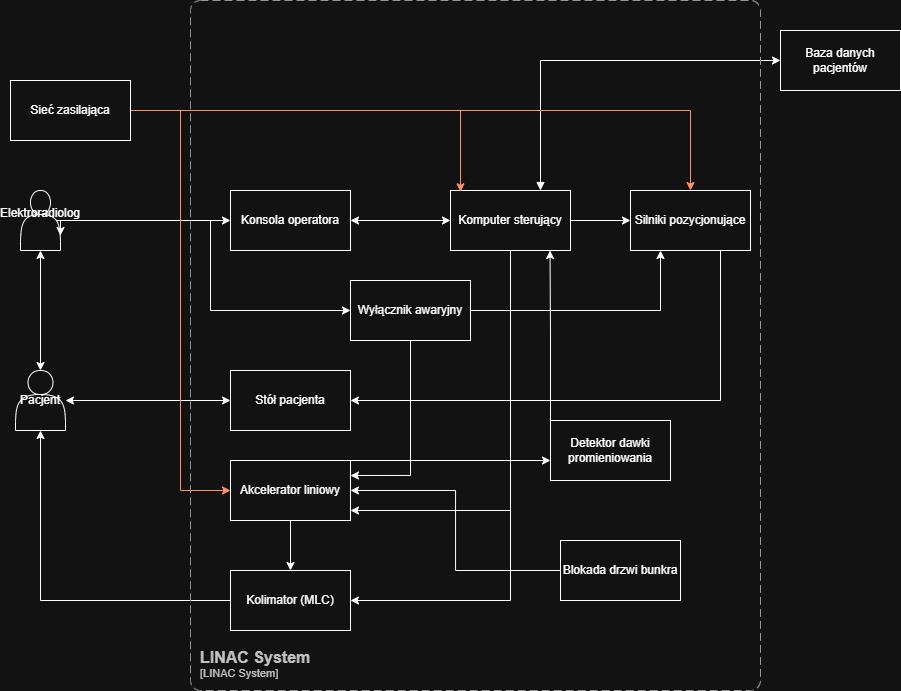

The diagram above was exported from draw.io. Its source (the exported page's mxGraphModel, read from the mxfile embedded in the PNG):
<mxGraphModel dx="1664" dy="874" grid="1" gridSize="10" guides="1" tooltips="1" connect="1" arrows="1" fold="1" page="1" pageScale="1" pageWidth="1654" pageHeight="2336" math="0" shadow="0">
  <root>
    <mxCell id="0" />
    <mxCell id="1" parent="0" />
    <mxCell id="46Q_cJtw04hKc7Sb_Qzb-19" edge="1" parent="1" source="46Q_cJtw04hKc7Sb_Qzb-1" style="edgeStyle=orthogonalEdgeStyle;rounded=0;orthogonalLoop=1;jettySize=auto;html=1;entryX=0;entryY=0.5;entryDx=0;entryDy=0;startArrow=classic;startFill=1;" target="46Q_cJtw04hKc7Sb_Qzb-2">
      <mxGeometry relative="1" as="geometry" />
    </mxCell>
    <mxCell id="46Q_cJtw04hKc7Sb_Qzb-1" parent="1" style="rounded=0;whiteSpace=wrap;html=1;" value="Konsola operatora" vertex="1">
      <mxGeometry height="60" width="120" x="660" y="280" as="geometry" />
    </mxCell>
    <mxCell id="46Q_cJtw04hKc7Sb_Qzb-29" edge="1" parent="1" style="edgeStyle=orthogonalEdgeStyle;rounded=0;orthogonalLoop=1;jettySize=auto;html=1;exitX=0.5;exitY=1;exitDx=0;exitDy=0;">
      <mxGeometry relative="1" as="geometry">
        <Array as="points">
          <mxPoint x="940" y="600" />
          <mxPoint x="780" y="600" />
        </Array>
        <mxPoint x="940" y="350" as="sourcePoint" />
        <mxPoint x="780" y="600" as="targetPoint" />
      </mxGeometry>
    </mxCell>
    <mxCell id="46Q_cJtw04hKc7Sb_Qzb-30" edge="1" parent="1" source="46Q_cJtw04hKc7Sb_Qzb-2" style="edgeStyle=orthogonalEdgeStyle;rounded=0;orthogonalLoop=1;jettySize=auto;html=1;exitX=1;exitY=0.5;exitDx=0;exitDy=0;entryX=0;entryY=0.5;entryDx=0;entryDy=0;" target="46Q_cJtw04hKc7Sb_Qzb-8">
      <mxGeometry relative="1" as="geometry" />
    </mxCell>
    <mxCell id="46Q_cJtw04hKc7Sb_Qzb-31" edge="1" parent="1" source="46Q_cJtw04hKc7Sb_Qzb-2" style="edgeStyle=orthogonalEdgeStyle;rounded=0;orthogonalLoop=1;jettySize=auto;html=1;entryX=1;entryY=0.5;entryDx=0;entryDy=0;" target="46Q_cJtw04hKc7Sb_Qzb-6">
      <mxGeometry relative="1" as="geometry">
        <Array as="points">
          <mxPoint x="940" y="690" />
        </Array>
      </mxGeometry>
    </mxCell>
    <mxCell id="46Q_cJtw04hKc7Sb_Qzb-34" edge="1" parent="1" source="46Q_cJtw04hKc7Sb_Qzb-2" style="edgeStyle=orthogonalEdgeStyle;rounded=0;orthogonalLoop=1;jettySize=auto;html=1;exitX=0.75;exitY=0;exitDx=0;exitDy=0;entryX=0;entryY=0.5;entryDx=0;entryDy=0;startArrow=block;startFill=1;" target="46Q_cJtw04hKc7Sb_Qzb-13">
      <mxGeometry relative="1" as="geometry" />
    </mxCell>
    <mxCell id="46Q_cJtw04hKc7Sb_Qzb-2" parent="1" style="rounded=0;whiteSpace=wrap;html=1;" value="Komputer sterujący" vertex="1">
      <mxGeometry height="60" width="120" x="880" y="280" as="geometry" />
    </mxCell>
    <mxCell id="46Q_cJtw04hKc7Sb_Qzb-35" edge="1" parent="1" source="46Q_cJtw04hKc7Sb_Qzb-3" style="edgeStyle=orthogonalEdgeStyle;rounded=0;orthogonalLoop=1;jettySize=auto;html=1;exitX=0.5;exitY=1;exitDx=0;exitDy=0;entryX=1;entryY=0.25;entryDx=0;entryDy=0;" target="46Q_cJtw04hKc7Sb_Qzb-7">
      <mxGeometry relative="1" as="geometry" />
    </mxCell>
    <mxCell id="46Q_cJtw04hKc7Sb_Qzb-36" edge="1" parent="1" source="46Q_cJtw04hKc7Sb_Qzb-3" style="edgeStyle=orthogonalEdgeStyle;rounded=0;orthogonalLoop=1;jettySize=auto;html=1;exitX=1;exitY=0.5;exitDx=0;exitDy=0;entryX=0.25;entryY=1;entryDx=0;entryDy=0;" target="46Q_cJtw04hKc7Sb_Qzb-8">
      <mxGeometry relative="1" as="geometry" />
    </mxCell>
    <mxCell id="46Q_cJtw04hKc7Sb_Qzb-3" parent="1" style="rounded=0;whiteSpace=wrap;html=1;" value="Wyłącznik awaryjny" vertex="1">
      <mxGeometry height="60" width="120" x="780" y="370" as="geometry" />
    </mxCell>
    <mxCell id="46Q_cJtw04hKc7Sb_Qzb-4" parent="1" style="rounded=0;whiteSpace=wrap;html=1;" value="Stół pacjenta" vertex="1">
      <mxGeometry height="60" width="120" x="660" y="460" as="geometry" />
    </mxCell>
    <mxCell id="46Q_cJtw04hKc7Sb_Qzb-26" edge="1" parent="1" source="46Q_cJtw04hKc7Sb_Qzb-6" style="edgeStyle=orthogonalEdgeStyle;rounded=0;orthogonalLoop=1;jettySize=auto;html=1;entryX=0.5;entryY=1;entryDx=0;entryDy=0;" target="46Q_cJtw04hKc7Sb_Qzb-12">
      <mxGeometry relative="1" as="geometry" />
    </mxCell>
    <mxCell id="46Q_cJtw04hKc7Sb_Qzb-6" parent="1" style="rounded=0;whiteSpace=wrap;html=1;" value="Kolimator (MLC)" vertex="1">
      <mxGeometry height="60" width="120" x="660" y="660" as="geometry" />
    </mxCell>
    <mxCell id="46Q_cJtw04hKc7Sb_Qzb-25" edge="1" parent="1" source="46Q_cJtw04hKc7Sb_Qzb-7" style="edgeStyle=orthogonalEdgeStyle;rounded=0;orthogonalLoop=1;jettySize=auto;html=1;" target="46Q_cJtw04hKc7Sb_Qzb-6">
      <mxGeometry relative="1" as="geometry" />
    </mxCell>
    <mxCell id="46Q_cJtw04hKc7Sb_Qzb-44" edge="1" parent="1" source="46Q_cJtw04hKc7Sb_Qzb-7" style="edgeStyle=orthogonalEdgeStyle;rounded=0;orthogonalLoop=1;jettySize=auto;html=1;exitX=1;exitY=0;exitDx=0;exitDy=0;">
      <mxGeometry relative="1" as="geometry">
        <Array as="points">
          <mxPoint x="980" y="550" />
        </Array>
        <mxPoint x="980" y="550" as="targetPoint" />
      </mxGeometry>
    </mxCell>
    <mxCell id="46Q_cJtw04hKc7Sb_Qzb-7" parent="1" style="rounded=0;whiteSpace=wrap;html=1;" value="Akcelerator liniowy" vertex="1">
      <mxGeometry height="60" width="120" x="660" y="550" as="geometry" />
    </mxCell>
    <mxCell id="46Q_cJtw04hKc7Sb_Qzb-32" edge="1" parent="1" source="46Q_cJtw04hKc7Sb_Qzb-8" style="edgeStyle=orthogonalEdgeStyle;rounded=0;orthogonalLoop=1;jettySize=auto;html=1;exitX=0.5;exitY=1;exitDx=0;exitDy=0;entryX=1;entryY=0.5;entryDx=0;entryDy=0;" target="46Q_cJtw04hKc7Sb_Qzb-4">
      <mxGeometry relative="1" as="geometry">
        <Array as="points">
          <mxPoint x="1150" y="340" />
          <mxPoint x="1150" y="490" />
        </Array>
      </mxGeometry>
    </mxCell>
    <mxCell id="46Q_cJtw04hKc7Sb_Qzb-8" parent="1" style="rounded=0;whiteSpace=wrap;html=1;" value="Silniki pozycjonujące" vertex="1">
      <mxGeometry height="60" width="120" x="1060" y="280" as="geometry" />
    </mxCell>
    <mxCell id="46Q_cJtw04hKc7Sb_Qzb-43" edge="1" parent="1" source="46Q_cJtw04hKc7Sb_Qzb-9" style="edgeStyle=orthogonalEdgeStyle;rounded=0;orthogonalLoop=1;jettySize=auto;html=1;exitX=0;exitY=0;exitDx=0;exitDy=0;">
      <mxGeometry relative="1" as="geometry">
        <mxPoint x="979.5294117647059" y="339.9999999999998" as="targetPoint" />
      </mxGeometry>
    </mxCell>
    <mxCell id="46Q_cJtw04hKc7Sb_Qzb-9" parent="1" style="rounded=0;whiteSpace=wrap;html=1;" value="Detektor dawki promieniowania" vertex="1">
      <mxGeometry height="60" width="120" x="980" y="510" as="geometry" />
    </mxCell>
    <mxCell id="46Q_cJtw04hKc7Sb_Qzb-37" edge="1" parent="1" source="46Q_cJtw04hKc7Sb_Qzb-10" style="edgeStyle=orthogonalEdgeStyle;rounded=0;orthogonalLoop=1;jettySize=auto;html=1;entryX=1;entryY=0.5;entryDx=0;entryDy=0;" target="46Q_cJtw04hKc7Sb_Qzb-7">
      <mxGeometry relative="1" as="geometry" />
    </mxCell>
    <mxCell id="46Q_cJtw04hKc7Sb_Qzb-10" parent="1" style="rounded=0;whiteSpace=wrap;html=1;" value="Blokada drzwi bunkra" vertex="1">
      <mxGeometry height="60" width="120" x="990" y="630" as="geometry" />
    </mxCell>
    <mxCell id="46Q_cJtw04hKc7Sb_Qzb-18" edge="1" parent="1" source="46Q_cJtw04hKc7Sb_Qzb-11" style="edgeStyle=orthogonalEdgeStyle;rounded=0;orthogonalLoop=1;jettySize=auto;html=1;entryX=0;entryY=0.5;entryDx=0;entryDy=0;" target="46Q_cJtw04hKc7Sb_Qzb-1">
      <mxGeometry relative="1" as="geometry" />
    </mxCell>
    <mxCell id="46Q_cJtw04hKc7Sb_Qzb-20" edge="1" parent="1" source="46Q_cJtw04hKc7Sb_Qzb-11" style="edgeStyle=orthogonalEdgeStyle;rounded=0;orthogonalLoop=1;jettySize=auto;html=1;exitX=0.9;exitY=0.5;exitDx=0;exitDy=0;exitPerimeter=0;entryX=0;entryY=0.5;entryDx=0;entryDy=0;" target="46Q_cJtw04hKc7Sb_Qzb-3">
      <mxGeometry relative="1" as="geometry">
        <Array as="points">
          <mxPoint x="640" y="310" />
          <mxPoint x="640" y="400" />
        </Array>
      </mxGeometry>
    </mxCell>
    <mxCell id="46Q_cJtw04hKc7Sb_Qzb-21" edge="1" parent="1" source="46Q_cJtw04hKc7Sb_Qzb-11" style="edgeStyle=orthogonalEdgeStyle;rounded=0;orthogonalLoop=1;jettySize=auto;html=1;startArrow=classic;startFill=1;" target="46Q_cJtw04hKc7Sb_Qzb-12">
      <mxGeometry relative="1" as="geometry" />
    </mxCell>
    <mxCell id="46Q_cJtw04hKc7Sb_Qzb-11" parent="1" style="shape=actor;whiteSpace=wrap;html=1;" value="Elektroradiolog&lt;div&gt;&lt;br&gt;&lt;/div&gt;" vertex="1">
      <mxGeometry height="60" width="40" x="450" y="280" as="geometry" />
    </mxCell>
    <mxCell id="46Q_cJtw04hKc7Sb_Qzb-23" edge="1" parent="1" source="46Q_cJtw04hKc7Sb_Qzb-12" style="edgeStyle=orthogonalEdgeStyle;rounded=0;orthogonalLoop=1;jettySize=auto;html=1;entryX=0;entryY=0.5;entryDx=0;entryDy=0;startArrow=classic;startFill=1;" target="46Q_cJtw04hKc7Sb_Qzb-4">
      <mxGeometry relative="1" as="geometry" />
    </mxCell>
    <mxCell id="46Q_cJtw04hKc7Sb_Qzb-12" parent="1" style="shape=actor;whiteSpace=wrap;html=1;" value="Pacjent" vertex="1">
      <mxGeometry height="60" width="50" x="445" y="460" as="geometry" />
    </mxCell>
    <mxCell id="46Q_cJtw04hKc7Sb_Qzb-13" parent="1" style="rounded=0;whiteSpace=wrap;html=1;" value="Baza danych pacjentów" vertex="1">
      <mxGeometry height="60" width="120" x="1210" y="120" as="geometry" />
    </mxCell>
    <mxCell id="46Q_cJtw04hKc7Sb_Qzb-38" edge="1" parent="1" source="46Q_cJtw04hKc7Sb_Qzb-14" style="edgeStyle=orthogonalEdgeStyle;rounded=0;orthogonalLoop=1;jettySize=auto;html=1;entryX=0;entryY=0.5;entryDx=0;entryDy=0;fillColor=#fa6800;strokeColor=#C73500;" target="46Q_cJtw04hKc7Sb_Qzb-7">
      <mxGeometry relative="1" as="geometry" />
    </mxCell>
    <mxCell id="46Q_cJtw04hKc7Sb_Qzb-39" edge="1" parent="1" source="46Q_cJtw04hKc7Sb_Qzb-14" style="edgeStyle=orthogonalEdgeStyle;rounded=0;orthogonalLoop=1;jettySize=auto;html=1;fillColor=#fa6800;strokeColor=#C73500;entryX=0.075;entryY=0.022;entryDx=0;entryDy=0;entryPerimeter=0;" target="46Q_cJtw04hKc7Sb_Qzb-2">
      <mxGeometry relative="1" as="geometry">
        <Array as="points">
          <mxPoint x="890" y="200" />
          <mxPoint x="890" y="281" />
        </Array>
        <mxPoint x="890" y="270" as="targetPoint" />
      </mxGeometry>
    </mxCell>
    <mxCell id="46Q_cJtw04hKc7Sb_Qzb-41" edge="1" parent="1" source="46Q_cJtw04hKc7Sb_Qzb-14" style="edgeStyle=orthogonalEdgeStyle;rounded=0;orthogonalLoop=1;jettySize=auto;html=1;entryX=0.5;entryY=0;entryDx=0;entryDy=0;fillColor=#fa6800;strokeColor=#C73500;" target="46Q_cJtw04hKc7Sb_Qzb-8">
      <mxGeometry relative="1" as="geometry" />
    </mxCell>
    <mxCell id="46Q_cJtw04hKc7Sb_Qzb-14" parent="1" style="rounded=0;whiteSpace=wrap;html=1;" value="Sieć zasilająca" vertex="1">
      <mxGeometry height="60" width="120" x="440" y="170" as="geometry" />
    </mxCell>
    <mxCell id="46Q_cJtw04hKc7Sb_Qzb-17" edge="1" parent="1" source="46Q_cJtw04hKc7Sb_Qzb-11" style="edgeStyle=orthogonalEdgeStyle;rounded=0;orthogonalLoop=1;jettySize=auto;html=1;exitX=0.9;exitY=0.5;exitDx=0;exitDy=0;exitPerimeter=0;entryX=1;entryY=0.75;entryDx=0;entryDy=0;" target="46Q_cJtw04hKc7Sb_Qzb-11">
      <mxGeometry relative="1" as="geometry" />
    </mxCell>
    <object placeholders="1" c4Name="LINAC System" c4Type="SystemScopeBoundary" c4Application="LINAC System" label="&lt;font style=&quot;font-size: 16px&quot;&gt;&lt;b&gt;&lt;div style=&quot;text-align: left&quot;&gt;%c4Name%&lt;/div&gt;&lt;/b&gt;&lt;/font&gt;&lt;div style=&quot;text-align: left&quot;&gt;[%c4Application%]&lt;/div&gt;" id="46Q_cJtw04hKc7Sb_Qzb-42">
      <mxCell parent="1" style="rounded=1;fontSize=11;whiteSpace=wrap;html=1;dashed=1;arcSize=20;fillColor=none;strokeColor=#666666;fontColor=#333333;labelBackgroundColor=none;align=left;verticalAlign=bottom;labelBorderColor=none;spacingTop=0;spacing=10;dashPattern=8 4;metaEdit=1;rotatable=0;perimeter=rectanglePerimeter;noLabel=0;labelPadding=0;allowArrows=0;connectable=0;expand=0;recursiveResize=0;editable=1;pointerEvents=0;absoluteArcSize=1;points=[[0.25,0,0],[0.5,0,0],[0.75,0,0],[1,0.25,0],[1,0.5,0],[1,0.75,0],[0.75,1,0],[0.5,1,0],[0.25,1,0],[0,0.75,0],[0,0.5,0],[0,0.25,0]];" vertex="1">
        <mxGeometry height="690" width="570" x="620" y="90" as="geometry" />
      </mxCell>
    </object>
  </root>
</mxGraphModel>